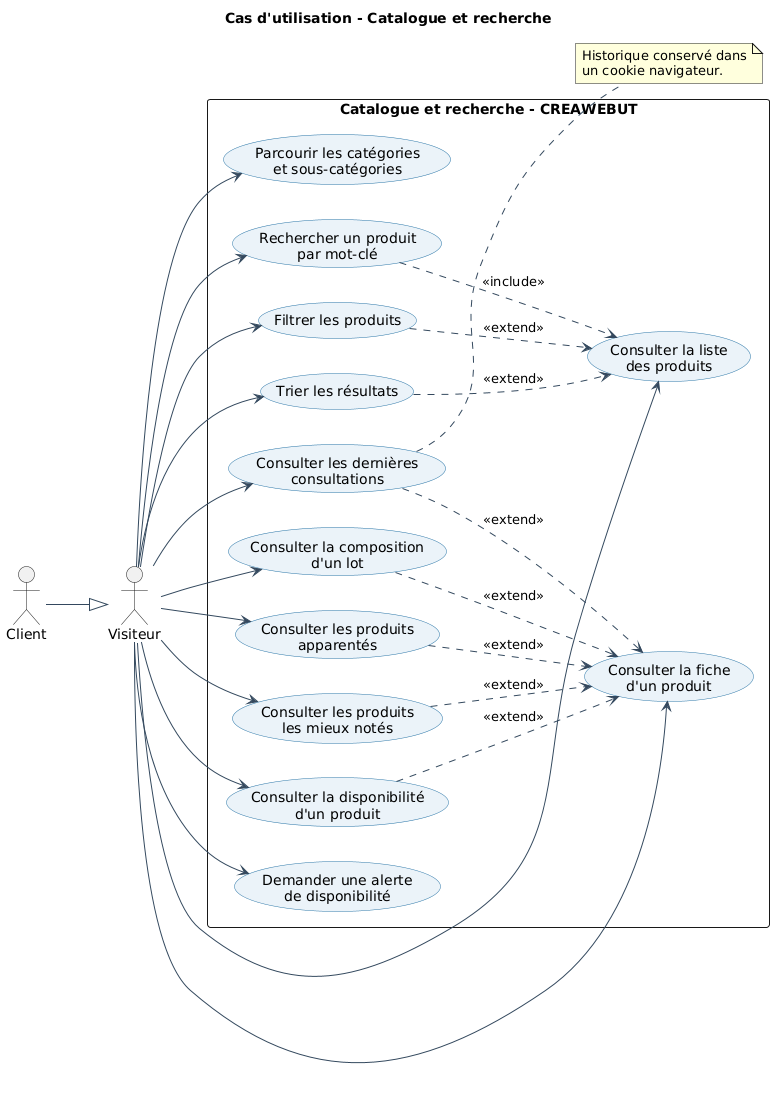

The diagram above was rendered by PlantUML. Its source (embedded in the PNG):
@startuml
left to right direction
skinparam packageStyle rectangle
skinparam shadowing false
skinparam usecase {
  BackgroundColor #EAF2F8
  BorderColor #2874A6
  ArrowColor #34495E
}

title Cas d'utilisation - Catalogue et recherche

actor "Visiteur" as Visiteur
actor "Client" as Client
Client --|> Visiteur

rectangle "Catalogue et recherche - CREAWEBUT" {
  usecase "Parcourir les catégories\net sous-catégories" as UC01
  usecase "Rechercher un produit\npar mot-clé" as UC02
  usecase "Filtrer les produits" as UC03
  usecase "Trier les résultats" as UC04
  usecase "Consulter la liste\ndes produits" as UC05
  usecase "Consulter la fiche\nd'un produit" as UC06
  usecase "Consulter la composition\nd'un lot" as UC07
  usecase "Consulter les produits\napparentés" as UC08
  usecase "Consulter les produits\nles mieux notés" as UC09
  usecase "Consulter les dernières\nconsultations" as UC10
  usecase "Consulter la disponibilité\nd'un produit" as UC11
  usecase "Demander une alerte\nde disponibilité" as UC12

  UC02 ..> UC05 : <<include>>
  UC03 ..> UC05 : <<extend>>
  UC04 ..> UC05 : <<extend>>
  UC07 ..> UC06 : <<extend>>
  UC08 ..> UC06 : <<extend>>
  UC09 ..> UC06 : <<extend>>
  UC10 ..> UC06 : <<extend>>
  UC11 ..> UC06 : <<extend>>

  Visiteur --> UC01
  Visiteur --> UC02
  Visiteur --> UC03
  Visiteur --> UC04
  Visiteur --> UC05
  Visiteur --> UC06
  Visiteur --> UC07
  Visiteur --> UC08
  Visiteur --> UC09
  Visiteur --> UC10
  Visiteur --> UC11
  Visiteur --> UC12
}

note right of UC10
  Historique conservé dans
  un cookie navigateur.
end note
@enduml